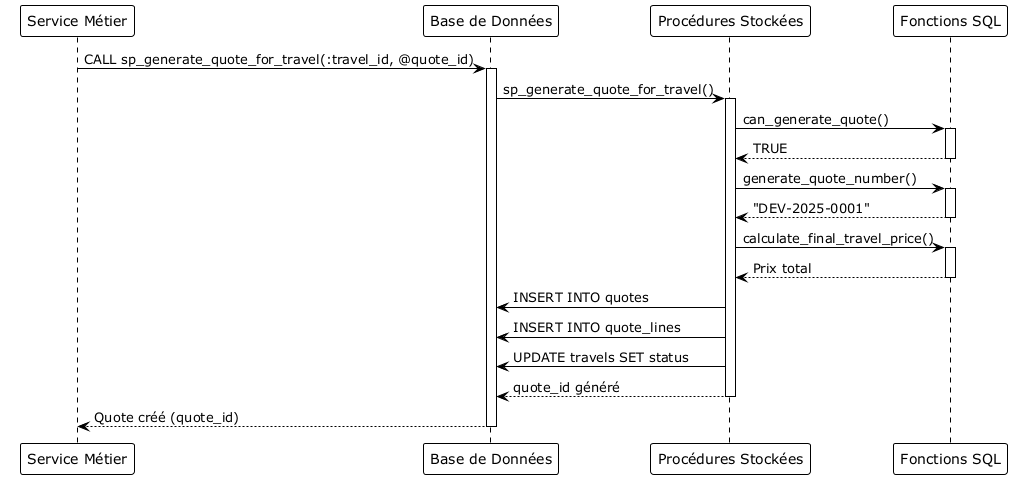

The diagram above was rendered by PlantUML. Its source (embedded in the PNG):
@startuml SequenceDiagram_GenerationAutomatiqueProcedures
!theme plain

participant "Service Métier" as Service
participant "Base de Données" as DB
participant "Procédures Stockées" as Procedures
participant "Fonctions SQL" as Functions

Service -> DB : CALL sp_generate_quote_for_travel(:travel_id, @quote_id)
activate DB

DB -> Procedures : sp_generate_quote_for_travel()
activate Procedures

Procedures -> Functions : can_generate_quote()
activate Functions
Functions --> Procedures : TRUE
deactivate Functions

Procedures -> Functions : generate_quote_number()
activate Functions
Functions --> Procedures : "DEV-2025-0001"
deactivate Functions

Procedures -> Functions : calculate_final_travel_price()
activate Functions
Functions --> Procedures : Prix total
deactivate Functions

Procedures -> DB : INSERT INTO quotes
Procedures -> DB : INSERT INTO quote_lines
Procedures -> DB : UPDATE travels SET status

Procedures --> DB : quote_id généré
deactivate Procedures

DB --> Service : Quote créé (quote_id)
deactivate DB

@enduml